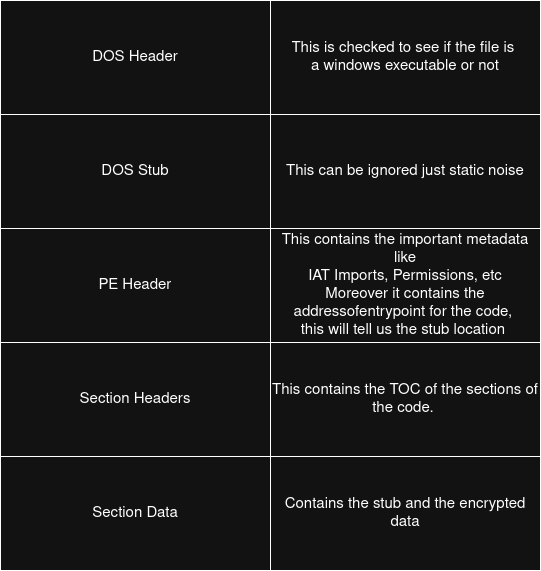

The diagram above was exported from draw.io. Its source (the exported page's mxGraphModel, read from the mxfile embedded in the PNG):
<mxGraphModel dx="1329" dy="718" grid="1" gridSize="10" guides="1" tooltips="1" connect="1" arrows="1" fold="1" page="1" pageScale="1" pageWidth="850" pageHeight="1100" math="0" shadow="0">
  <root>
    <mxCell id="0" />
    <mxCell id="1" parent="0" />
    <mxCell id="CC3o8LuHklRKT71yXmeA-17" parent="1" style="shape=table;startSize=0;container=1;collapsible=0;childLayout=tableLayout;fontSize=14;" value="" vertex="1">
      <mxGeometry height="570" width="540" x="170" y="110" as="geometry" />
    </mxCell>
    <mxCell id="CC3o8LuHklRKT71yXmeA-18" parent="CC3o8LuHklRKT71yXmeA-17" style="shape=tableRow;horizontal=0;startSize=0;swimlaneHead=0;swimlaneBody=0;strokeColor=inherit;top=0;left=0;bottom=0;right=0;collapsible=0;dropTarget=0;fillColor=none;points=[[0,0.5],[1,0.5]];portConstraint=eastwest;" value="" vertex="1">
      <mxGeometry height="114" width="540" as="geometry" />
    </mxCell>
    <mxCell id="CC3o8LuHklRKT71yXmeA-19" parent="CC3o8LuHklRKT71yXmeA-18" style="shape=partialRectangle;html=1;whiteSpace=wrap;connectable=0;strokeColor=inherit;overflow=hidden;fillColor=none;top=0;left=0;bottom=0;right=0;pointerEvents=1;fontSize=15;" value="&lt;div&gt;DOS Header&lt;/div&gt;" vertex="1">
      <mxGeometry height="114" width="270" as="geometry">
        <mxRectangle height="114" width="270" as="alternateBounds" />
      </mxGeometry>
    </mxCell>
    <mxCell id="CC3o8LuHklRKT71yXmeA-20" parent="CC3o8LuHklRKT71yXmeA-18" style="shape=partialRectangle;html=1;whiteSpace=wrap;connectable=0;strokeColor=inherit;overflow=hidden;fillColor=none;top=0;left=0;bottom=0;right=0;pointerEvents=1;" value="&lt;div&gt;&lt;/div&gt;&lt;div&gt;&lt;font style=&quot;font-size: 15px;&quot;&gt;This is checked to see if the file is&amp;nbsp;&lt;/font&gt;&lt;/div&gt;&lt;div&gt;&lt;font style=&quot;font-size: 15px;&quot;&gt;a windows executable or not&lt;/font&gt;&lt;/div&gt;" vertex="1">
      <mxGeometry height="114" width="270" x="270" as="geometry">
        <mxRectangle height="114" width="270" as="alternateBounds" />
      </mxGeometry>
    </mxCell>
    <mxCell id="CC3o8LuHklRKT71yXmeA-21" parent="CC3o8LuHklRKT71yXmeA-17" style="shape=tableRow;horizontal=0;startSize=0;swimlaneHead=0;swimlaneBody=0;strokeColor=inherit;top=0;left=0;bottom=0;right=0;collapsible=0;dropTarget=0;fillColor=none;points=[[0,0.5],[1,0.5]];portConstraint=eastwest;" value="" vertex="1">
      <mxGeometry height="114" width="540" y="114" as="geometry" />
    </mxCell>
    <mxCell id="CC3o8LuHklRKT71yXmeA-22" parent="CC3o8LuHklRKT71yXmeA-21" style="shape=partialRectangle;html=1;whiteSpace=wrap;connectable=0;strokeColor=inherit;overflow=hidden;fillColor=none;top=0;left=0;bottom=0;right=0;pointerEvents=1;fontSize=15;" value="&lt;div&gt;&lt;font&gt;DOS Stub&lt;/font&gt;&lt;/div&gt;" vertex="1">
      <mxGeometry height="114" width="270" as="geometry">
        <mxRectangle height="114" width="270" as="alternateBounds" />
      </mxGeometry>
    </mxCell>
    <mxCell id="CC3o8LuHklRKT71yXmeA-23" parent="CC3o8LuHklRKT71yXmeA-21" style="shape=partialRectangle;html=1;whiteSpace=wrap;connectable=0;strokeColor=inherit;overflow=hidden;fillColor=none;top=0;left=0;bottom=0;right=0;pointerEvents=1;" value="&lt;font style=&quot;font-size: 15px;&quot;&gt;This can be ignored just static noise&lt;/font&gt;" vertex="1">
      <mxGeometry height="114" width="270" x="270" as="geometry">
        <mxRectangle height="114" width="270" as="alternateBounds" />
      </mxGeometry>
    </mxCell>
    <mxCell id="CC3o8LuHklRKT71yXmeA-24" parent="CC3o8LuHklRKT71yXmeA-17" style="shape=tableRow;horizontal=0;startSize=0;swimlaneHead=0;swimlaneBody=0;strokeColor=inherit;top=0;left=0;bottom=0;right=0;collapsible=0;dropTarget=0;fillColor=none;points=[[0,0.5],[1,0.5]];portConstraint=eastwest;" value="" vertex="1">
      <mxGeometry height="114" width="540" y="228" as="geometry" />
    </mxCell>
    <mxCell id="CC3o8LuHklRKT71yXmeA-25" parent="CC3o8LuHklRKT71yXmeA-24" style="shape=partialRectangle;html=1;whiteSpace=wrap;connectable=0;strokeColor=inherit;overflow=hidden;fillColor=none;top=0;left=0;bottom=0;right=0;pointerEvents=1;fontSize=15;" value="&lt;div&gt;PE Header&lt;/div&gt;" vertex="1">
      <mxGeometry height="114" width="270" as="geometry">
        <mxRectangle height="114" width="270" as="alternateBounds" />
      </mxGeometry>
    </mxCell>
    <mxCell id="CC3o8LuHklRKT71yXmeA-26" parent="CC3o8LuHklRKT71yXmeA-24" style="shape=partialRectangle;html=1;whiteSpace=wrap;connectable=0;strokeColor=inherit;overflow=hidden;fillColor=none;top=0;left=0;bottom=0;right=0;pointerEvents=1;" value="&lt;div&gt;&lt;/div&gt;&lt;div&gt;&lt;font style=&quot;font-size: 15px;&quot;&gt;This contains the important metadata like&lt;/font&gt;&lt;/div&gt;&lt;div&gt;&lt;font style=&quot;font-size: 15px;&quot;&gt;IAT Imports, Permissions, etc&lt;/font&gt;&lt;/div&gt;&lt;div&gt;&lt;font style=&quot;font-size: 15px;&quot;&gt;Moreover it contains the addressofentrypoint for the code,&amp;nbsp;&lt;/font&gt;&lt;/div&gt;&lt;div&gt;&lt;font style=&quot;font-size: 15px;&quot;&gt;this will tell us the stub location&amp;nbsp;&lt;/font&gt;&lt;/div&gt;" vertex="1">
      <mxGeometry height="114" width="270" x="270" as="geometry">
        <mxRectangle height="114" width="270" as="alternateBounds" />
      </mxGeometry>
    </mxCell>
    <mxCell id="CC3o8LuHklRKT71yXmeA-27" parent="CC3o8LuHklRKT71yXmeA-17" style="shape=tableRow;horizontal=0;startSize=0;swimlaneHead=0;swimlaneBody=0;strokeColor=inherit;top=0;left=0;bottom=0;right=0;collapsible=0;dropTarget=0;fillColor=none;points=[[0,0.5],[1,0.5]];portConstraint=eastwest;" value="" vertex="1">
      <mxGeometry height="114" width="540" y="342" as="geometry" />
    </mxCell>
    <mxCell id="CC3o8LuHklRKT71yXmeA-28" parent="CC3o8LuHklRKT71yXmeA-27" style="shape=partialRectangle;html=1;whiteSpace=wrap;connectable=0;strokeColor=inherit;overflow=hidden;fillColor=none;top=0;left=0;bottom=0;right=0;pointerEvents=1;fontSize=15;" value="&lt;div&gt;&lt;font&gt;Section Headers&lt;/font&gt;&lt;/div&gt;" vertex="1">
      <mxGeometry height="114" width="270" as="geometry">
        <mxRectangle height="114" width="270" as="alternateBounds" />
      </mxGeometry>
    </mxCell>
    <mxCell id="CC3o8LuHklRKT71yXmeA-29" parent="CC3o8LuHklRKT71yXmeA-27" style="shape=partialRectangle;html=1;whiteSpace=wrap;connectable=0;strokeColor=inherit;overflow=hidden;fillColor=none;top=0;left=0;bottom=0;right=0;pointerEvents=1;" value="&lt;div&gt;&lt;/div&gt;&lt;div&gt;&lt;font style=&quot;font-size: 15px;&quot;&gt;This contains the TOC of the sections of the code.&amp;nbsp;&lt;/font&gt;&lt;/div&gt;" vertex="1">
      <mxGeometry height="114" width="270" x="270" as="geometry">
        <mxRectangle height="114" width="270" as="alternateBounds" />
      </mxGeometry>
    </mxCell>
    <mxCell id="CC3o8LuHklRKT71yXmeA-30" parent="CC3o8LuHklRKT71yXmeA-17" style="shape=tableRow;horizontal=0;startSize=0;swimlaneHead=0;swimlaneBody=0;strokeColor=inherit;top=0;left=0;bottom=0;right=0;collapsible=0;dropTarget=0;fillColor=none;points=[[0,0.5],[1,0.5]];portConstraint=eastwest;" value="" vertex="1">
      <mxGeometry height="114" width="540" y="456" as="geometry" />
    </mxCell>
    <mxCell id="CC3o8LuHklRKT71yXmeA-31" parent="CC3o8LuHklRKT71yXmeA-30" style="shape=partialRectangle;html=1;whiteSpace=wrap;connectable=0;strokeColor=inherit;overflow=hidden;fillColor=none;top=0;left=0;bottom=0;right=0;pointerEvents=1;fontSize=15;" value="&lt;font&gt;Section Data&lt;/font&gt;" vertex="1">
      <mxGeometry height="114" width="270" as="geometry">
        <mxRectangle height="114" width="270" as="alternateBounds" />
      </mxGeometry>
    </mxCell>
    <mxCell id="CC3o8LuHklRKT71yXmeA-32" parent="CC3o8LuHklRKT71yXmeA-30" style="shape=partialRectangle;html=1;whiteSpace=wrap;connectable=0;strokeColor=inherit;overflow=hidden;fillColor=none;top=0;left=0;bottom=0;right=0;pointerEvents=1;" value="&lt;font style=&quot;font-size: 15px;&quot;&gt;Contains the stub and the encrypted data&lt;/font&gt;" vertex="1">
      <mxGeometry height="114" width="270" x="270" as="geometry">
        <mxRectangle height="114" width="270" as="alternateBounds" />
      </mxGeometry>
    </mxCell>
  </root>
</mxGraphModel>